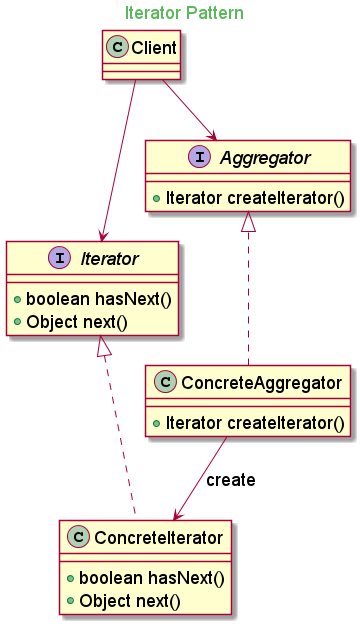

The diagram above was rendered by PlantUML. Its source (embedded in the PNG):
@startuml

skinparam backgroundcolor transparent
skinparam classFontSize 18
skinparam noteFontSize 18
skinparam arrowFontSize 18
skinparam classAttributeFontSize 18

skinparam titleFontColor #5cb85c

Title Iterator Pattern

interface Iterator{
    + boolean hasNext()
    + Object next()
}

class ConcreteIterator implements Iterator{
    + boolean hasNext()
    + Object next()
}

interface Aggregator{
    + Iterator createIterator()
}

class ConcreteAggregator implements Aggregator{
    + Iterator createIterator()
}

ConcreteAggregator --> ConcreteIterator: create

class Client

Client --> Iterator
Client --> Aggregator

@enduml